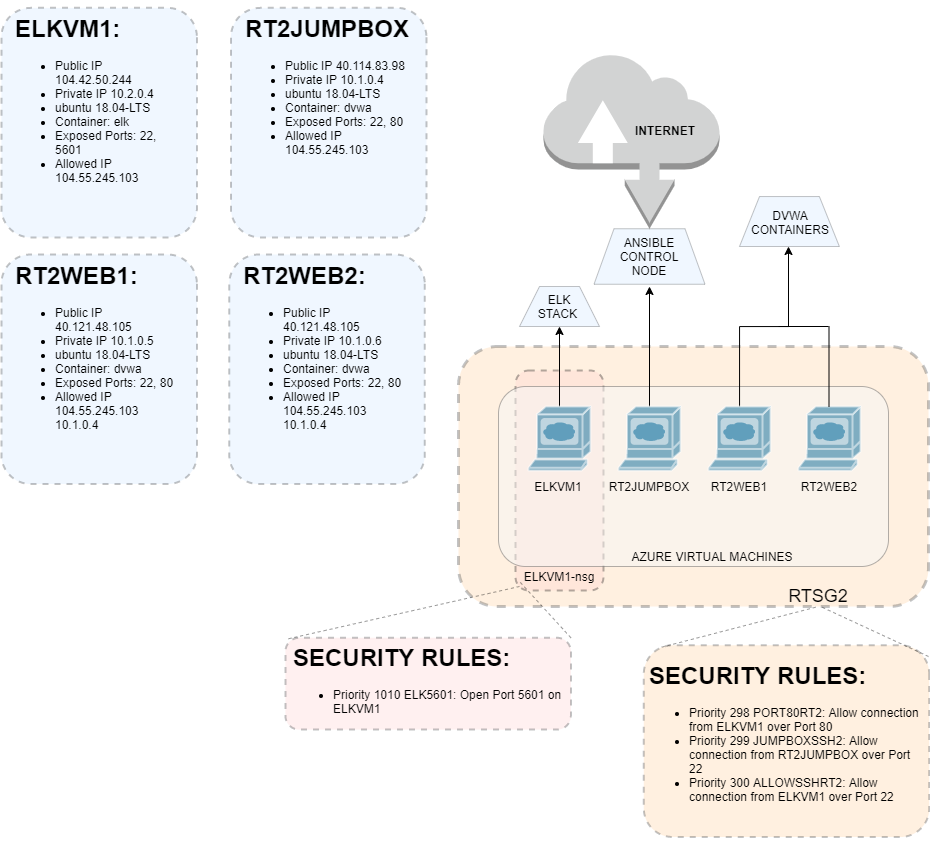

The diagram above was exported from draw.io. Its source (the exported page's mxGraphModel, read from the mxfile embedded in the PNG):
<mxGraphModel dx="2500" dy="2105" grid="1" gridSize="10" guides="1" tooltips="1" connect="1" arrows="1" fold="1" page="1" pageScale="1" pageWidth="827" pageHeight="1169" background="#ffffff" math="0" shadow="0">
  <root>
    <mxCell id="0" />
    <mxCell id="1" parent="0" />
    <mxCell id="lXpKsI4mk9-__8WnJ9Pl-2290" value="" style="rounded=1;whiteSpace=wrap;html=1;fillColor=#ffcc99;strokeColor=#36393d;shadow=0;sketch=0;glass=0;opacity=30;dashed=1;strokeWidth=3;" vertex="1" parent="1">
      <mxGeometry x="290" y="300" width="470" height="260" as="geometry" />
    </mxCell>
    <mxCell id="lXpKsI4mk9-__8WnJ9Pl-2287" value="" style="shape=trapezoid;perimeter=trapezoidPerimeter;whiteSpace=wrap;html=1;fixedSize=1;fillColor=#cce5ff;opacity=30;strokeColor=#36393d;" vertex="1" parent="1">
      <mxGeometry x="351" y="240" width="80" height="40" as="geometry" />
    </mxCell>
    <mxCell id="lXpKsI4mk9-__8WnJ9Pl-2288" value="" style="shape=trapezoid;perimeter=trapezoidPerimeter;whiteSpace=wrap;html=1;fixedSize=1;fillColor=#cce5ff;opacity=30;strokeColor=#36393d;" vertex="1" parent="1">
      <mxGeometry x="425.5" y="182.25" width="111" height="55.5" as="geometry" />
    </mxCell>
    <mxCell id="lXpKsI4mk9-__8WnJ9Pl-2289" value="" style="shape=trapezoid;perimeter=trapezoidPerimeter;whiteSpace=wrap;html=1;fixedSize=1;fillColor=#cce5ff;opacity=30;strokeColor=#36393d;" vertex="1" parent="1">
      <mxGeometry x="571" y="150.05" width="99.88" height="49.95" as="geometry" />
    </mxCell>
    <mxCell id="lXpKsI4mk9-__8WnJ9Pl-2269" value="" style="rounded=1;whiteSpace=wrap;html=1;fillColor=#FFCCCC;opacity=30;dashed=1;strokeWidth=2;" vertex="1" parent="1">
      <mxGeometry x="347" y="324" width="88" height="220" as="geometry" />
    </mxCell>
    <mxCell id="lXpKsI4mk9-__8WnJ9Pl-2257" value="" style="rounded=1;whiteSpace=wrap;html=1;fillColor=#f5f5f5;strokeColor=#666666;fontColor=#333333;opacity=50;" vertex="1" parent="1">
      <mxGeometry x="330" y="340" width="390" height="180" as="geometry" />
    </mxCell>
    <mxCell id="lXpKsI4mk9-__8WnJ9Pl-2274" value="" style="edgeStyle=orthogonalEdgeStyle;rounded=0;orthogonalLoop=1;jettySize=auto;html=1;" edge="1" parent="1" source="lXpKsI4mk9-__8WnJ9Pl-2258">
      <mxGeometry relative="1" as="geometry">
        <mxPoint x="481" y="240" as="targetPoint" />
      </mxGeometry>
    </mxCell>
    <mxCell id="lXpKsI4mk9-__8WnJ9Pl-2258" value="" style="shape=mxgraph.cisco.computers_and_peripherals.web_browser;html=1;pointerEvents=1;dashed=0;fillColor=#036897;strokeColor=#ffffff;strokeWidth=2;verticalLabelPosition=bottom;verticalAlign=top;align=center;outlineConnect=0;opacity=50;" vertex="1" parent="1">
      <mxGeometry x="450" y="360" width="62" height="64" as="geometry" />
    </mxCell>
    <mxCell id="lXpKsI4mk9-__8WnJ9Pl-2276" value="" style="edgeStyle=orthogonalEdgeStyle;rounded=0;orthogonalLoop=1;jettySize=auto;html=1;" edge="1" parent="1" source="lXpKsI4mk9-__8WnJ9Pl-2259">
      <mxGeometry relative="1" as="geometry">
        <mxPoint x="620" y="200" as="targetPoint" />
        <Array as="points">
          <mxPoint x="571" y="280" />
          <mxPoint x="620" y="280" />
        </Array>
      </mxGeometry>
    </mxCell>
    <mxCell id="lXpKsI4mk9-__8WnJ9Pl-2259" value="" style="shape=mxgraph.cisco.computers_and_peripherals.web_browser;html=1;pointerEvents=1;dashed=0;fillColor=#036897;strokeColor=#ffffff;strokeWidth=2;verticalLabelPosition=bottom;verticalAlign=top;align=center;outlineConnect=0;opacity=50;" vertex="1" parent="1">
      <mxGeometry x="540" y="360" width="62" height="64" as="geometry" />
    </mxCell>
    <mxCell id="lXpKsI4mk9-__8WnJ9Pl-2260" value="" style="shape=mxgraph.cisco.computers_and_peripherals.web_browser;html=1;pointerEvents=1;dashed=0;fillColor=#036897;strokeColor=#ffffff;strokeWidth=2;verticalLabelPosition=bottom;verticalAlign=top;align=center;outlineConnect=0;opacity=50;" vertex="1" parent="1">
      <mxGeometry x="630" y="360" width="62" height="64" as="geometry" />
    </mxCell>
    <mxCell id="lXpKsI4mk9-__8WnJ9Pl-2272" value="" style="edgeStyle=orthogonalEdgeStyle;rounded=0;orthogonalLoop=1;jettySize=auto;html=1;" edge="1" parent="1" source="lXpKsI4mk9-__8WnJ9Pl-2261">
      <mxGeometry relative="1" as="geometry">
        <mxPoint x="391" y="280" as="targetPoint" />
      </mxGeometry>
    </mxCell>
    <mxCell id="lXpKsI4mk9-__8WnJ9Pl-2261" value="" style="shape=mxgraph.cisco.computers_and_peripherals.web_browser;html=1;pointerEvents=1;dashed=0;fillColor=#036897;strokeColor=#ffffff;strokeWidth=2;verticalLabelPosition=bottom;verticalAlign=top;align=center;outlineConnect=0;opacity=50;" vertex="1" parent="1">
      <mxGeometry x="360" y="360" width="62" height="64" as="geometry" />
    </mxCell>
    <mxCell id="lXpKsI4mk9-__8WnJ9Pl-2263" value="ELKVM1-nsg" style="text;html=1;strokeColor=none;fillColor=none;align=center;verticalAlign=middle;whiteSpace=wrap;rounded=0;opacity=50;" vertex="1" parent="1">
      <mxGeometry x="351" y="520" width="80" height="20" as="geometry" />
    </mxCell>
    <mxCell id="lXpKsI4mk9-__8WnJ9Pl-2265" value="ELKVM1" style="text;html=1;strokeColor=none;fillColor=none;align=center;verticalAlign=middle;whiteSpace=wrap;rounded=0;opacity=50;" vertex="1" parent="1">
      <mxGeometry x="370" y="430" width="40" height="20" as="geometry" />
    </mxCell>
    <mxCell id="lXpKsI4mk9-__8WnJ9Pl-2266" value="RT2JUMPBOX" style="text;html=1;strokeColor=none;fillColor=none;align=center;verticalAlign=middle;whiteSpace=wrap;rounded=0;opacity=50;" vertex="1" parent="1">
      <mxGeometry x="461" y="430" width="40" height="20" as="geometry" />
    </mxCell>
    <mxCell id="lXpKsI4mk9-__8WnJ9Pl-2267" value="RT2WEB1" style="text;html=1;strokeColor=none;fillColor=none;align=center;verticalAlign=middle;whiteSpace=wrap;rounded=0;opacity=50;" vertex="1" parent="1">
      <mxGeometry x="551" y="430" width="40" height="20" as="geometry" />
    </mxCell>
    <mxCell id="lXpKsI4mk9-__8WnJ9Pl-2268" value="RT2WEB2" style="text;html=1;strokeColor=none;fillColor=none;align=center;verticalAlign=middle;whiteSpace=wrap;rounded=0;opacity=50;" vertex="1" parent="1">
      <mxGeometry x="641" y="430" width="40" height="20" as="geometry" />
    </mxCell>
    <mxCell id="lXpKsI4mk9-__8WnJ9Pl-2279" value="" style="endArrow=none;html=1;" edge="1" parent="1">
      <mxGeometry width="50" height="50" relative="1" as="geometry">
        <mxPoint x="660.5" y="360" as="sourcePoint" />
        <mxPoint x="660.5" y="280" as="targetPoint" />
      </mxGeometry>
    </mxCell>
    <mxCell id="lXpKsI4mk9-__8WnJ9Pl-2281" value="" style="endArrow=none;html=1;" edge="1" parent="1">
      <mxGeometry width="50" height="50" relative="1" as="geometry">
        <mxPoint x="610" y="280" as="sourcePoint" />
        <mxPoint x="660" y="280" as="targetPoint" />
      </mxGeometry>
    </mxCell>
    <mxCell id="lXpKsI4mk9-__8WnJ9Pl-2282" value="ELK STACK&amp;nbsp;" style="text;html=1;strokeColor=none;fillColor=none;align=center;verticalAlign=middle;whiteSpace=wrap;rounded=0;opacity=30;" vertex="1" parent="1">
      <mxGeometry x="371" y="250" width="40" height="20" as="geometry" />
    </mxCell>
    <mxCell id="lXpKsI4mk9-__8WnJ9Pl-2283" value="ANSIBLE CONTROL NODE" style="text;html=1;strokeColor=none;fillColor=none;align=center;verticalAlign=middle;whiteSpace=wrap;rounded=0;opacity=30;" vertex="1" parent="1">
      <mxGeometry x="461" y="200" width="40" height="20" as="geometry" />
    </mxCell>
    <mxCell id="lXpKsI4mk9-__8WnJ9Pl-2284" value="DVWA CONTAINERS" style="text;html=1;strokeColor=none;fillColor=none;align=center;verticalAlign=middle;whiteSpace=wrap;rounded=0;opacity=30;" vertex="1" parent="1">
      <mxGeometry x="602" y="166" width="40" height="20" as="geometry" />
    </mxCell>
    <mxCell id="lXpKsI4mk9-__8WnJ9Pl-2285" value="AZURE VIRTUAL MACHINES" style="text;html=1;strokeColor=none;fillColor=none;align=center;verticalAlign=middle;whiteSpace=wrap;rounded=0;opacity=30;" vertex="1" parent="1">
      <mxGeometry x="429" y="500" width="230" height="20" as="geometry" />
    </mxCell>
    <mxCell id="lXpKsI4mk9-__8WnJ9Pl-2291" value="&lt;font style=&quot;font-size: 18px&quot;&gt;RTSG2&lt;/font&gt;" style="text;html=1;strokeColor=none;fillColor=none;align=center;verticalAlign=middle;whiteSpace=wrap;rounded=0;shadow=0;glass=0;dashed=1;sketch=0;opacity=30;" vertex="1" parent="1">
      <mxGeometry x="630" y="540" width="40" height="20" as="geometry" />
    </mxCell>
    <mxCell id="lXpKsI4mk9-__8WnJ9Pl-2292" value="" style="rounded=1;whiteSpace=wrap;html=1;shadow=0;glass=0;dashed=1;sketch=0;strokeWidth=2;fillColor=#ffcc99;opacity=30;rotation=90;strokeColor=#36393d;" vertex="1" parent="1">
      <mxGeometry x="522.13" y="551.88" width="191.75" height="285.5" as="geometry" />
    </mxCell>
    <mxCell id="lXpKsI4mk9-__8WnJ9Pl-2294" value="&lt;h1&gt;SECURITY RULES:&lt;/h1&gt;&lt;p&gt;&lt;/p&gt;&lt;ul&gt;&lt;li&gt;Priority 298 PORT80RT2: Allow connection from ELKVM1 over Port 80&lt;/li&gt;&lt;li&gt;Priority 299 JUMPBOXSSH2: Allow connection from RT2JUMPBOX over Port 22&lt;/li&gt;&lt;li&gt;Priority 300 ALLOWSSHRT2: Allow connection from ELKVM1 over Port 22&lt;/li&gt;&lt;/ul&gt;&lt;p&gt;&lt;/p&gt;" style="text;html=1;strokeColor=none;fillColor=none;spacing=5;spacingTop=-20;whiteSpace=wrap;overflow=hidden;rounded=0;shadow=0;glass=0;dashed=1;sketch=0;opacity=30;" vertex="1" parent="1">
      <mxGeometry x="476" y="610" width="284" height="210" as="geometry" />
    </mxCell>
    <mxCell id="lXpKsI4mk9-__8WnJ9Pl-2295" value="" style="rounded=1;whiteSpace=wrap;html=1;shadow=0;glass=0;dashed=1;sketch=0;strokeWidth=2;fillColor=#ffcccc;opacity=30;rotation=90;strokeColor=#36393d;" vertex="1" parent="1">
      <mxGeometry x="213.7" y="494.43" width="91.87" height="285.5" as="geometry" />
    </mxCell>
    <mxCell id="lXpKsI4mk9-__8WnJ9Pl-2296" value="&lt;h1&gt;SECURITY RULES:&lt;/h1&gt;&lt;p&gt;&lt;/p&gt;&lt;ul&gt;&lt;li&gt;Priority 1010 ELK5601: Open Port 5601 on ELKVM1&lt;/li&gt;&lt;/ul&gt;&lt;p&gt;&lt;/p&gt;" style="text;html=1;strokeColor=none;fillColor=none;spacing=5;spacingTop=-20;whiteSpace=wrap;overflow=hidden;rounded=0;shadow=0;glass=0;dashed=1;sketch=0;opacity=30;" vertex="1" parent="1">
      <mxGeometry x="120" y="592.25" width="284" height="87.75" as="geometry" />
    </mxCell>
    <mxCell id="lXpKsI4mk9-__8WnJ9Pl-2300" value="" style="endArrow=none;dashed=1;html=1;strokeWidth=1;opacity=40;entryX=0;entryY=0.75;entryDx=0;entryDy=0;exitX=0;exitY=0;exitDx=0;exitDy=0;" edge="1" parent="1" source="lXpKsI4mk9-__8WnJ9Pl-2295" target="lXpKsI4mk9-__8WnJ9Pl-2263">
      <mxGeometry width="50" height="50" relative="1" as="geometry">
        <mxPoint x="409" y="592" as="sourcePoint" />
        <mxPoint x="346" y="535" as="targetPoint" />
      </mxGeometry>
    </mxCell>
    <mxCell id="lXpKsI4mk9-__8WnJ9Pl-2301" value="" style="endArrow=none;dashed=1;html=1;strokeWidth=1;exitX=0;exitY=0;exitDx=0;exitDy=0;entryX=0;entryY=1;entryDx=0;entryDy=0;opacity=40;" edge="1" parent="1" source="lXpKsI4mk9-__8WnJ9Pl-2296" target="lXpKsI4mk9-__8WnJ9Pl-2263">
      <mxGeometry width="50" height="50" relative="1" as="geometry">
        <mxPoint x="297" y="584.5" as="sourcePoint" />
        <mxPoint x="347" y="534.5" as="targetPoint" />
      </mxGeometry>
    </mxCell>
    <mxCell id="lXpKsI4mk9-__8WnJ9Pl-2302" value="" style="endArrow=none;dashed=1;html=1;strokeWidth=1;opacity=40;entryX=0.5;entryY=1;entryDx=0;entryDy=0;exitX=0.01;exitY=0.937;exitDx=0;exitDy=0;exitPerimeter=0;" edge="1" parent="1" source="lXpKsI4mk9-__8WnJ9Pl-2292" target="lXpKsI4mk9-__8WnJ9Pl-2291">
      <mxGeometry width="50" height="50" relative="1" as="geometry">
        <mxPoint x="500" y="610" as="sourcePoint" />
        <mxPoint x="550" y="560" as="targetPoint" />
      </mxGeometry>
    </mxCell>
    <mxCell id="lXpKsI4mk9-__8WnJ9Pl-2303" value="" style="endArrow=none;dashed=1;html=1;strokeWidth=1;opacity=40;exitX=1;exitY=0;exitDx=0;exitDy=0;" edge="1" parent="1" source="lXpKsI4mk9-__8WnJ9Pl-2294">
      <mxGeometry width="50" height="50" relative="1" as="geometry">
        <mxPoint x="602" y="610" as="sourcePoint" />
        <mxPoint x="652" y="560" as="targetPoint" />
      </mxGeometry>
    </mxCell>
    <mxCell id="lXpKsI4mk9-__8WnJ9Pl-2305" value="" style="outlineConnect=0;dashed=0;verticalLabelPosition=bottom;verticalAlign=top;align=center;html=1;shape=mxgraph.aws3.internet;fillColor=#D2D3D3;gradientColor=none;shadow=0;glass=0;sketch=0;strokeWidth=2;" vertex="1" parent="1">
      <mxGeometry x="375" y="6.25" width="176" height="176" as="geometry" />
    </mxCell>
    <mxCell id="lXpKsI4mk9-__8WnJ9Pl-2306" value="&lt;h4&gt;INTERNET&lt;/h4&gt;" style="text;html=1;strokeColor=none;fillColor=none;align=center;verticalAlign=middle;whiteSpace=wrap;rounded=0;shadow=0;glass=0;dashed=1;sketch=0;" vertex="1" parent="1">
      <mxGeometry x="467.13" y="70" width="60" height="28" as="geometry" />
    </mxCell>
    <mxCell id="lXpKsI4mk9-__8WnJ9Pl-2315" value="" style="rounded=1;whiteSpace=wrap;html=1;shadow=0;glass=0;dashed=1;sketch=0;strokeWidth=2;fillColor=#cce5ff;opacity=30;rotation=90;strokeColor=#36393d;" vertex="1" parent="1">
      <mxGeometry x="-184.09" y="-21.65" width="229.52" height="195.57" as="geometry" />
    </mxCell>
    <mxCell id="lXpKsI4mk9-__8WnJ9Pl-2316" value="&lt;h1&gt;ELKVM1:&lt;/h1&gt;&lt;p&gt;&lt;/p&gt;&lt;ul&gt;&lt;li&gt;Public IP 104.42.50.244&lt;/li&gt;&lt;li&gt;Private IP 10.2.0.4&lt;/li&gt;&lt;li&gt;ubuntu 18.04-LTS&lt;/li&gt;&lt;li&gt;Container: elk&lt;/li&gt;&lt;li&gt;Exposed Ports: 22, 5601&lt;/li&gt;&lt;li&gt;Allowed IP 104.55.245.103&amp;nbsp;&lt;/li&gt;&lt;/ul&gt;&lt;p&gt;&lt;/p&gt;" style="text;html=1;strokeColor=none;fillColor=none;spacing=5;spacingTop=-20;whiteSpace=wrap;overflow=hidden;rounded=0;shadow=0;glass=0;dashed=1;sketch=0;opacity=30;" vertex="1" parent="1">
      <mxGeometry x="-158" y="-36.63" width="174" height="207.63" as="geometry" />
    </mxCell>
    <mxCell id="lXpKsI4mk9-__8WnJ9Pl-2317" style="edgeStyle=orthogonalEdgeStyle;curved=1;rounded=0;orthogonalLoop=1;jettySize=auto;html=1;exitX=0.5;exitY=1;exitDx=0;exitDy=0;dashed=1;strokeWidth=1;opacity=40;" edge="1" parent="1" source="lXpKsI4mk9-__8WnJ9Pl-2316" target="lXpKsI4mk9-__8WnJ9Pl-2316">
      <mxGeometry relative="1" as="geometry" />
    </mxCell>
    <mxCell id="lXpKsI4mk9-__8WnJ9Pl-2318" value="" style="rounded=1;whiteSpace=wrap;html=1;shadow=0;glass=0;dashed=1;sketch=0;strokeWidth=2;fillColor=#cce5ff;opacity=30;rotation=90;strokeColor=#36393d;" vertex="1" parent="1">
      <mxGeometry x="45.43000000000001" y="-21.65" width="229.52" height="195.57" as="geometry" />
    </mxCell>
    <mxCell id="lXpKsI4mk9-__8WnJ9Pl-2319" value="&lt;h1&gt;RT2JUMPBOX:&lt;/h1&gt;&lt;p&gt;&lt;/p&gt;&lt;ul&gt;&lt;li&gt;Public IP 40.114.83.98&lt;/li&gt;&lt;li&gt;Private IP 10.1.0.4&lt;/li&gt;&lt;li&gt;ubuntu 18.04-LTS&lt;/li&gt;&lt;li&gt;Container: dvwa&lt;/li&gt;&lt;li&gt;Exposed Ports: 22, 80&lt;/li&gt;&lt;li&gt;Allowed IP 104.55.245.103&amp;nbsp;&lt;/li&gt;&lt;/ul&gt;&lt;p&gt;&lt;/p&gt;" style="text;html=1;strokeColor=none;fillColor=none;spacing=5;spacingTop=-20;whiteSpace=wrap;overflow=hidden;rounded=0;shadow=0;glass=0;dashed=1;sketch=0;opacity=30;" vertex="1" parent="1">
      <mxGeometry x="71.52000000000001" y="-36.63" width="174" height="207.63" as="geometry" />
    </mxCell>
    <mxCell id="lXpKsI4mk9-__8WnJ9Pl-2320" style="edgeStyle=orthogonalEdgeStyle;curved=1;rounded=0;orthogonalLoop=1;jettySize=auto;html=1;exitX=0.5;exitY=1;exitDx=0;exitDy=0;dashed=1;strokeWidth=1;opacity=40;" edge="1" parent="1" source="lXpKsI4mk9-__8WnJ9Pl-2319" target="lXpKsI4mk9-__8WnJ9Pl-2319">
      <mxGeometry relative="1" as="geometry" />
    </mxCell>
    <mxCell id="lXpKsI4mk9-__8WnJ9Pl-2321" value="" style="rounded=1;whiteSpace=wrap;html=1;shadow=0;glass=0;dashed=1;sketch=0;strokeWidth=2;fillColor=#cce5ff;opacity=30;rotation=90;strokeColor=#36393d;" vertex="1" parent="1">
      <mxGeometry x="-184.09" y="224.98" width="229.52" height="195.57" as="geometry" />
    </mxCell>
    <mxCell id="lXpKsI4mk9-__8WnJ9Pl-2322" value="&lt;h1&gt;RT2WEB1:&lt;/h1&gt;&lt;p&gt;&lt;/p&gt;&lt;ul&gt;&lt;li&gt;Public IP 40.121.48.105&lt;/li&gt;&lt;li&gt;Private IP 10.1.0.5&lt;/li&gt;&lt;li&gt;ubuntu 18.04-LTS&lt;/li&gt;&lt;li&gt;Container: dvwa&lt;/li&gt;&lt;li&gt;Exposed Ports: 22, 80&lt;/li&gt;&lt;li&gt;Allowed IP 104.55.245.103 10.1.0.4&amp;nbsp;&lt;/li&gt;&lt;/ul&gt;&lt;p&gt;&lt;/p&gt;" style="text;html=1;strokeColor=none;fillColor=none;spacing=5;spacingTop=-20;whiteSpace=wrap;overflow=hidden;rounded=0;shadow=0;glass=0;dashed=1;sketch=0;opacity=30;" vertex="1" parent="1">
      <mxGeometry x="-158" y="210" width="174" height="207.63" as="geometry" />
    </mxCell>
    <mxCell id="lXpKsI4mk9-__8WnJ9Pl-2323" style="edgeStyle=orthogonalEdgeStyle;curved=1;rounded=0;orthogonalLoop=1;jettySize=auto;html=1;exitX=0.5;exitY=1;exitDx=0;exitDy=0;dashed=1;strokeWidth=1;opacity=40;" edge="1" parent="1" source="lXpKsI4mk9-__8WnJ9Pl-2322" target="lXpKsI4mk9-__8WnJ9Pl-2322">
      <mxGeometry relative="1" as="geometry" />
    </mxCell>
    <mxCell id="lXpKsI4mk9-__8WnJ9Pl-2324" value="" style="rounded=1;whiteSpace=wrap;html=1;shadow=0;glass=0;dashed=1;sketch=0;strokeWidth=2;fillColor=#cce5ff;opacity=30;rotation=90;strokeColor=#36393d;" vertex="1" parent="1">
      <mxGeometry x="43.75999999999999" y="224.98" width="229.52" height="195.57" as="geometry" />
    </mxCell>
    <mxCell id="lXpKsI4mk9-__8WnJ9Pl-2325" value="&lt;h1&gt;RT2WEB2:&lt;/h1&gt;&lt;p&gt;&lt;/p&gt;&lt;ul&gt;&lt;li&gt;Public IP 40.121.48.105&lt;/li&gt;&lt;li&gt;Private IP 10.1.0.6&lt;/li&gt;&lt;li&gt;ubuntu 18.04-LTS&lt;/li&gt;&lt;li&gt;Container: dvwa&lt;/li&gt;&lt;li&gt;Exposed Ports: 22, 80&lt;/li&gt;&lt;li&gt;Allowed IP 104.55.245.103 10.1.0.4&amp;nbsp;&lt;/li&gt;&lt;/ul&gt;&lt;p&gt;&lt;/p&gt;" style="text;html=1;strokeColor=none;fillColor=none;spacing=5;spacingTop=-20;whiteSpace=wrap;overflow=hidden;rounded=0;shadow=0;glass=0;dashed=1;sketch=0;opacity=30;" vertex="1" parent="1">
      <mxGeometry x="69.85" y="210" width="174" height="207.63" as="geometry" />
    </mxCell>
    <mxCell id="lXpKsI4mk9-__8WnJ9Pl-2326" style="edgeStyle=orthogonalEdgeStyle;curved=1;rounded=0;orthogonalLoop=1;jettySize=auto;html=1;exitX=0.5;exitY=1;exitDx=0;exitDy=0;dashed=1;strokeWidth=1;opacity=40;" edge="1" parent="1" source="lXpKsI4mk9-__8WnJ9Pl-2325" target="lXpKsI4mk9-__8WnJ9Pl-2325">
      <mxGeometry relative="1" as="geometry" />
    </mxCell>
  </root>
</mxGraphModel>